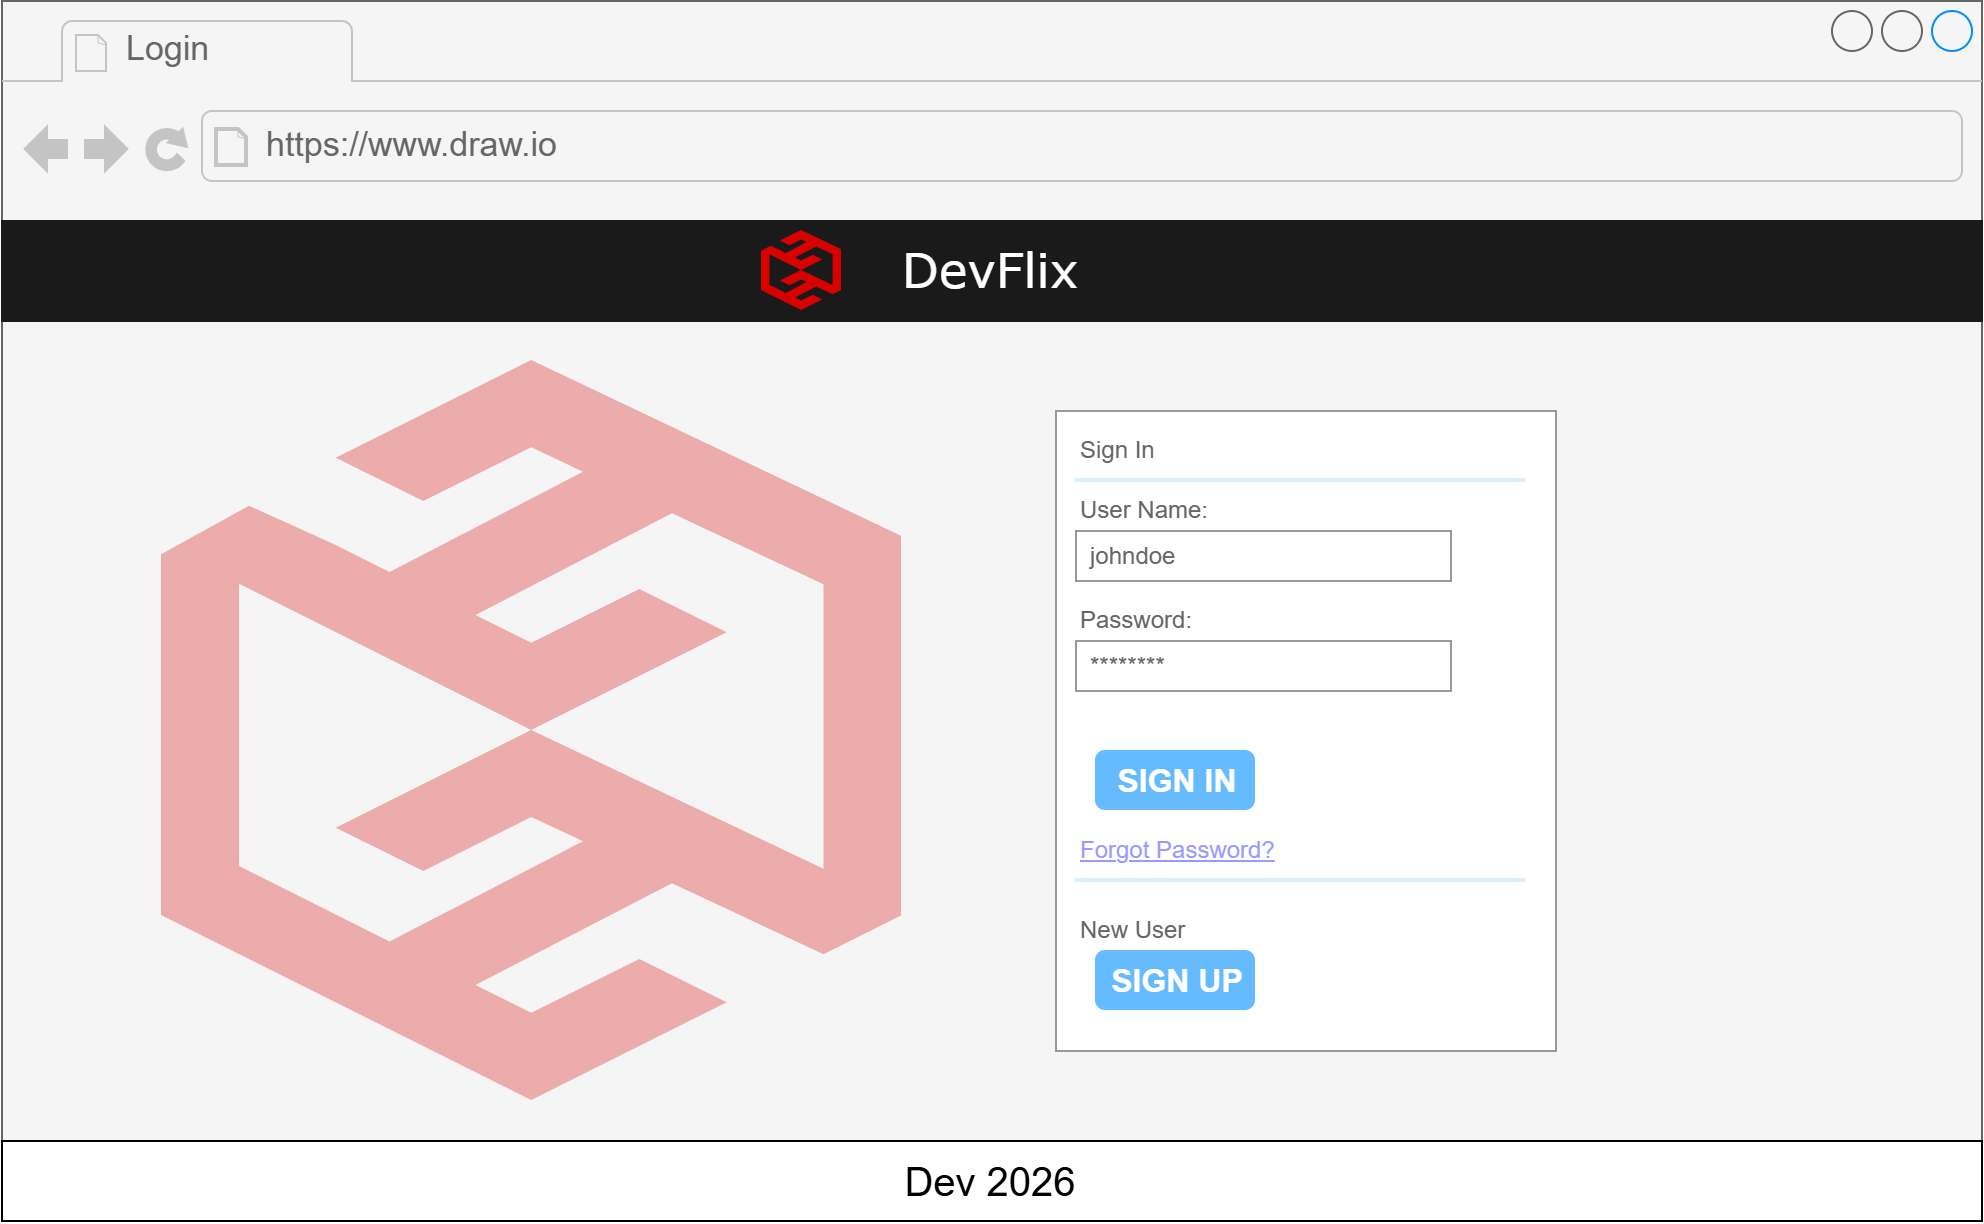

The diagram above was exported from draw.io. Its source (the exported page's mxGraphModel, read from the mxfile embedded in the PNG):
<mxGraphModel dx="1073" dy="644" grid="1" gridSize="10" guides="1" tooltips="1" connect="1" arrows="1" fold="1" page="1" pageScale="1" pageWidth="827" pageHeight="1169" math="0" shadow="0">
  <root>
    <mxCell id="0" />
    <mxCell id="1" parent="0" />
    <mxCell id="X3aOtftVW9N-YWhoktkf-1" parent="1" style="strokeWidth=1;shadow=0;dashed=0;align=center;html=1;shape=mxgraph.mockup.containers.browserWindow;rSize=0;strokeColor=#666666;strokeColor2=#008cff;strokeColor3=#c4c4c4;mainText=,;recursiveResize=0;fillColor=#f5f5f5;fontColor=#333333;" value="" vertex="1">
      <mxGeometry height="610" width="990" x="310" y="140" as="geometry" />
    </mxCell>
    <mxCell id="X3aOtftVW9N-YWhoktkf-37" parent="X3aOtftVW9N-YWhoktkf-1" style="points=[];aspect=fixed;html=1;align=center;shadow=0;dashed=0;fillColor=#D90000;strokeColor=none;shape=mxgraph.alibaba_cloud.hdr_hybrid_disaster_recovery;opacity=30;" value="" vertex="1">
      <mxGeometry height="370" width="370" x="80" y="180" as="geometry" />
    </mxCell>
    <mxCell id="X3aOtftVW9N-YWhoktkf-2" parent="X3aOtftVW9N-YWhoktkf-1" style="strokeWidth=1;shadow=0;dashed=0;align=center;html=1;shape=mxgraph.mockup.containers.anchor;fontSize=17;fontColor=#666666;align=left;whiteSpace=wrap;" value="Login" vertex="1">
      <mxGeometry height="26" width="110" x="60" y="12" as="geometry" />
    </mxCell>
    <mxCell id="X3aOtftVW9N-YWhoktkf-3" parent="X3aOtftVW9N-YWhoktkf-1" style="strokeWidth=1;shadow=0;dashed=0;align=center;html=1;shape=mxgraph.mockup.containers.anchor;rSize=0;fontSize=17;fontColor=#666666;align=left;" value="https://www.draw.io" vertex="1">
      <mxGeometry height="26" width="250" x="130" y="60" as="geometry" />
    </mxCell>
    <mxCell id="X3aOtftVW9N-YWhoktkf-4" parent="X3aOtftVW9N-YWhoktkf-1" style="strokeWidth=1;shadow=0;dashed=0;align=center;html=1;shape=mxgraph.mockup.forms.rrect;rSize=0;strokeColor=#999999;fillColor=#ffffff;" value="" vertex="1">
      <mxGeometry height="320" width="250" x="527" y="205" as="geometry" />
    </mxCell>
    <mxCell id="X3aOtftVW9N-YWhoktkf-5" parent="X3aOtftVW9N-YWhoktkf-4" style="strokeWidth=1;shadow=0;dashed=0;align=center;html=1;shape=mxgraph.mockup.forms.anchor;fontSize=12;fontColor=#666666;align=left;resizeWidth=1;spacingLeft=0;" value="Sign In" vertex="1">
      <mxGeometry height="20" relative="1" width="125" as="geometry">
        <mxPoint x="10" y="10" as="offset" />
      </mxGeometry>
    </mxCell>
    <mxCell id="X3aOtftVW9N-YWhoktkf-6" parent="X3aOtftVW9N-YWhoktkf-4" style="shape=line;strokeColor=#ddeeff;strokeWidth=2;html=1;resizeWidth=1;" value="" vertex="1">
      <mxGeometry height="10" relative="1" width="224.99999999999994" as="geometry">
        <mxPoint x="10" y="30" as="offset" />
      </mxGeometry>
    </mxCell>
    <mxCell id="X3aOtftVW9N-YWhoktkf-7" parent="X3aOtftVW9N-YWhoktkf-4" style="strokeWidth=1;shadow=0;dashed=0;align=center;html=1;shape=mxgraph.mockup.forms.anchor;fontSize=12;fontColor=#666666;align=left;resizeWidth=1;spacingLeft=0;" value="User Name:" vertex="1">
      <mxGeometry height="20" relative="1" width="125" as="geometry">
        <mxPoint x="10" y="40" as="offset" />
      </mxGeometry>
    </mxCell>
    <mxCell id="X3aOtftVW9N-YWhoktkf-8" parent="X3aOtftVW9N-YWhoktkf-4" style="strokeWidth=1;shadow=0;dashed=0;align=center;html=1;shape=mxgraph.mockup.forms.rrect;rSize=0;strokeColor=#999999;fontColor=#666666;align=left;spacingLeft=5;resizeWidth=1;" value="johndoe" vertex="1">
      <mxGeometry height="25" relative="1" width="187.5" as="geometry">
        <mxPoint x="10" y="60" as="offset" />
      </mxGeometry>
    </mxCell>
    <mxCell id="X3aOtftVW9N-YWhoktkf-9" parent="X3aOtftVW9N-YWhoktkf-4" style="strokeWidth=1;shadow=0;dashed=0;align=center;html=1;shape=mxgraph.mockup.forms.anchor;fontSize=12;fontColor=#666666;align=left;resizeWidth=1;spacingLeft=0;" value="Password:" vertex="1">
      <mxGeometry height="20" relative="1" width="125" as="geometry">
        <mxPoint x="10" y="95" as="offset" />
      </mxGeometry>
    </mxCell>
    <mxCell id="X3aOtftVW9N-YWhoktkf-10" parent="X3aOtftVW9N-YWhoktkf-4" style="strokeWidth=1;shadow=0;dashed=0;align=center;html=1;shape=mxgraph.mockup.forms.rrect;rSize=0;strokeColor=#999999;fontColor=#666666;align=left;spacingLeft=5;resizeWidth=1;" value="********" vertex="1">
      <mxGeometry height="25" relative="1" width="187.5" as="geometry">
        <mxPoint x="10" y="115" as="offset" />
      </mxGeometry>
    </mxCell>
    <mxCell id="X3aOtftVW9N-YWhoktkf-11" parent="X3aOtftVW9N-YWhoktkf-4" style="strokeWidth=1;shadow=0;dashed=0;align=center;html=1;shape=mxgraph.mockup.forms.rrect;rSize=5;strokeColor=none;fontColor=#ffffff;fillColor=#66bbff;fontSize=16;fontStyle=1;" value="SIGN IN" vertex="1">
      <mxGeometry height="30" relative="1" width="80" y="1" as="geometry">
        <mxPoint x="20" y="-150" as="offset" />
      </mxGeometry>
    </mxCell>
    <mxCell id="X3aOtftVW9N-YWhoktkf-12" parent="X3aOtftVW9N-YWhoktkf-4" style="strokeWidth=1;shadow=0;dashed=0;align=center;html=1;shape=mxgraph.mockup.forms.anchor;fontSize=12;fontColor=#9999ff;align=left;spacingLeft=0;fontStyle=4;resizeWidth=1;" value="Forgot Password?" vertex="1">
      <mxGeometry height="20" relative="1" width="187.5" y="1" as="geometry">
        <mxPoint x="10" y="-110" as="offset" />
      </mxGeometry>
    </mxCell>
    <mxCell id="X3aOtftVW9N-YWhoktkf-13" parent="X3aOtftVW9N-YWhoktkf-4" style="shape=line;strokeColor=#ddeeff;strokeWidth=2;html=1;resizeWidth=1;" value="" vertex="1">
      <mxGeometry height="10" relative="1" width="224.99999999999994" y="1" as="geometry">
        <mxPoint x="10" y="-90" as="offset" />
      </mxGeometry>
    </mxCell>
    <mxCell id="X3aOtftVW9N-YWhoktkf-14" parent="X3aOtftVW9N-YWhoktkf-4" style="strokeWidth=1;shadow=0;dashed=0;align=center;html=1;shape=mxgraph.mockup.forms.anchor;fontSize=12;fontColor=#666666;align=left;spacingLeft=0;resizeWidth=1;" value="New User" vertex="1">
      <mxGeometry height="20" relative="1" width="187.5" y="1" as="geometry">
        <mxPoint x="10" y="-70" as="offset" />
      </mxGeometry>
    </mxCell>
    <mxCell id="X3aOtftVW9N-YWhoktkf-15" parent="X3aOtftVW9N-YWhoktkf-4" style="strokeWidth=1;shadow=0;dashed=0;align=center;html=1;shape=mxgraph.mockup.forms.rrect;rSize=5;strokeColor=none;fontColor=#ffffff;fillColor=#66bbff;fontSize=16;fontStyle=1;" value="SIGN UP" vertex="1">
      <mxGeometry height="30" relative="1" width="80" y="1" as="geometry">
        <mxPoint x="20" y="-50" as="offset" />
      </mxGeometry>
    </mxCell>
    <mxCell id="X3aOtftVW9N-YWhoktkf-16" parent="X3aOtftVW9N-YWhoktkf-1" style="whiteSpace=wrap;html=1;shadow=0;dashed=0;fontSize=10;align=center;fillColor=#1A1A1A;strokeColor=#1A1A1A;fontColor=#FFFFFF;" value="&lt;font style=&quot;font-size: 24px;&quot; face=&quot;Verdana&quot;&gt;DevFlix&lt;/font&gt;" vertex="1">
      <mxGeometry height="50" width="990" y="110" as="geometry" />
    </mxCell>
    <mxCell id="X3aOtftVW9N-YWhoktkf-17" parent="X3aOtftVW9N-YWhoktkf-1" style="whiteSpace=wrap;html=1;shadow=0;dashed=0;fontSize=10;align=center;" value="&lt;font style=&quot;font-size: 20px;&quot;&gt;Dev 2026&lt;/font&gt;" vertex="1">
      <mxGeometry height="40" width="990" y="570" as="geometry" />
    </mxCell>
    <mxCell id="X3aOtftVW9N-YWhoktkf-18" parent="X3aOtftVW9N-YWhoktkf-1" style="points=[];aspect=fixed;html=1;align=center;shadow=0;dashed=0;fillColor=#D90000;strokeColor=none;shape=mxgraph.alibaba_cloud.hdr_hybrid_disaster_recovery;" value="" vertex="1">
      <mxGeometry height="40" width="40" x="380" y="115" as="geometry" />
    </mxCell>
  </root>
</mxGraphModel>